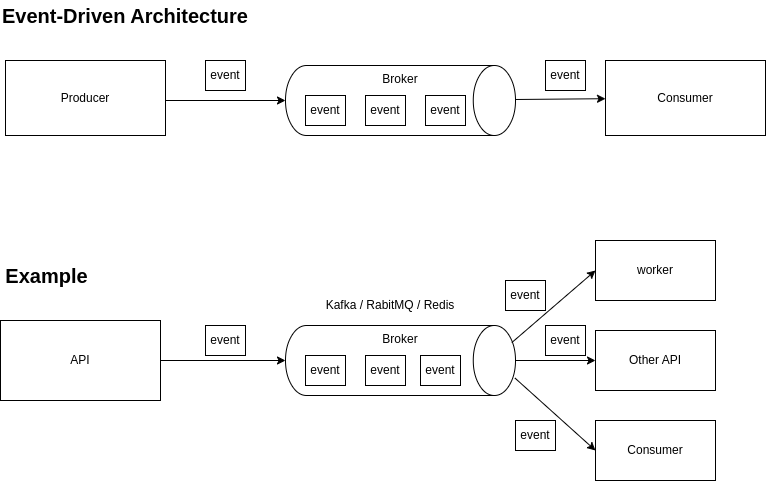

The diagram above was exported from draw.io. Its source (the exported page's mxGraphModel, read from the mxfile embedded in the PNG):
<mxGraphModel dx="1078" dy="706" grid="1" gridSize="10" guides="1" tooltips="1" connect="1" arrows="1" fold="1" page="1" pageScale="1" pageWidth="850" pageHeight="1100" math="0" shadow="0">
  <root>
    <mxCell id="0" />
    <mxCell id="1" parent="0" />
    <mxCell id="16" value="" style="edgeStyle=none;html=1;" parent="1" source="3" target="15" edge="1">
      <mxGeometry relative="1" as="geometry" />
    </mxCell>
    <mxCell id="3" value="Broker" style="strokeWidth=1;html=1;shape=mxgraph.flowchart.direct_data;whiteSpace=wrap;verticalAlign=top;" parent="1" vertex="1">
      <mxGeometry x="325" y="135" width="230" height="70" as="geometry" />
    </mxCell>
    <mxCell id="5" value="event" style="rounded=0;whiteSpace=wrap;html=1;" parent="1" vertex="1">
      <mxGeometry x="345" y="165" width="40" height="30" as="geometry" />
    </mxCell>
    <mxCell id="8" value="event" style="rounded=0;whiteSpace=wrap;html=1;" parent="1" vertex="1">
      <mxGeometry x="405" y="165" width="40" height="30" as="geometry" />
    </mxCell>
    <mxCell id="9" value="event" style="rounded=0;whiteSpace=wrap;html=1;" parent="1" vertex="1">
      <mxGeometry x="465" y="165" width="40" height="30" as="geometry" />
    </mxCell>
    <mxCell id="11" value="" style="edgeStyle=none;html=1;entryX=0;entryY=0.5;entryDx=0;entryDy=0;entryPerimeter=0;" parent="1" target="3" edge="1">
      <mxGeometry relative="1" as="geometry">
        <mxPoint x="205" y="170" as="sourcePoint" />
      </mxGeometry>
    </mxCell>
    <mxCell id="10" value="Producer" style="rounded=0;whiteSpace=wrap;html=1;" parent="1" vertex="1">
      <mxGeometry x="45" y="130" width="160" height="75" as="geometry" />
    </mxCell>
    <mxCell id="14" value="event" style="rounded=0;whiteSpace=wrap;html=1;" parent="1" vertex="1">
      <mxGeometry x="245" y="130" width="40" height="30" as="geometry" />
    </mxCell>
    <mxCell id="15" value="Consumer" style="rounded=0;whiteSpace=wrap;html=1;" parent="1" vertex="1">
      <mxGeometry x="645" y="130" width="160" height="75" as="geometry" />
    </mxCell>
    <mxCell id="17" value="event" style="rounded=0;whiteSpace=wrap;html=1;" parent="1" vertex="1">
      <mxGeometry x="585" y="130" width="40" height="30" as="geometry" />
    </mxCell>
    <mxCell id="31" value="" style="edgeStyle=none;html=1;" parent="1" source="18" target="23" edge="1">
      <mxGeometry relative="1" as="geometry" />
    </mxCell>
    <mxCell id="18" value="API" style="rounded=0;whiteSpace=wrap;html=1;" parent="1" vertex="1">
      <mxGeometry x="40" y="390" width="160" height="80" as="geometry" />
    </mxCell>
    <mxCell id="23" value="Broker" style="strokeWidth=1;html=1;shape=mxgraph.flowchart.direct_data;whiteSpace=wrap;verticalAlign=top;" parent="1" vertex="1">
      <mxGeometry x="325" y="395" width="230" height="70" as="geometry" />
    </mxCell>
    <mxCell id="24" value="worker" style="rounded=0;whiteSpace=wrap;html=1;" parent="1" vertex="1">
      <mxGeometry x="635" y="310" width="120" height="60" as="geometry" />
    </mxCell>
    <mxCell id="25" value="Other API" style="rounded=0;whiteSpace=wrap;html=1;" parent="1" vertex="1">
      <mxGeometry x="635" y="400" width="120" height="60" as="geometry" />
    </mxCell>
    <mxCell id="26" value="Consumer" style="rounded=0;whiteSpace=wrap;html=1;" parent="1" vertex="1">
      <mxGeometry x="635" y="490" width="120" height="60" as="geometry" />
    </mxCell>
    <mxCell id="28" value="" style="endArrow=classic;html=1;entryX=0;entryY=0.5;entryDx=0;entryDy=0;exitX=0.984;exitY=0.244;exitDx=0;exitDy=0;exitPerimeter=0;" parent="1" source="23" target="24" edge="1">
      <mxGeometry width="50" height="50" relative="1" as="geometry">
        <mxPoint x="435" y="620" as="sourcePoint" />
        <mxPoint x="485" y="570" as="targetPoint" />
      </mxGeometry>
    </mxCell>
    <mxCell id="29" value="" style="endArrow=classic;html=1;entryX=0;entryY=0.5;entryDx=0;entryDy=0;exitX=1;exitY=0.5;exitDx=0;exitDy=0;exitPerimeter=0;" parent="1" source="23" target="25" edge="1">
      <mxGeometry width="50" height="50" relative="1" as="geometry">
        <mxPoint x="544.3" y="420" as="sourcePoint" />
        <mxPoint x="645" y="360" as="targetPoint" />
      </mxGeometry>
    </mxCell>
    <mxCell id="30" value="" style="endArrow=classic;html=1;exitX=0.998;exitY=0.752;exitDx=0;exitDy=0;exitPerimeter=0;entryX=0;entryY=0.5;entryDx=0;entryDy=0;" parent="1" source="23" target="26" edge="1">
      <mxGeometry width="50" height="50" relative="1" as="geometry">
        <mxPoint x="405" y="620" as="sourcePoint" />
        <mxPoint x="455" y="570" as="targetPoint" />
      </mxGeometry>
    </mxCell>
    <mxCell id="32" value="event" style="rounded=0;whiteSpace=wrap;html=1;" parent="1" vertex="1">
      <mxGeometry x="245" y="395" width="40" height="30" as="geometry" />
    </mxCell>
    <mxCell id="33" value="event" style="rounded=0;whiteSpace=wrap;html=1;" parent="1" vertex="1">
      <mxGeometry x="545" y="350" width="40" height="30" as="geometry" />
    </mxCell>
    <mxCell id="34" value="event" style="rounded=0;whiteSpace=wrap;html=1;" parent="1" vertex="1">
      <mxGeometry x="585" y="395" width="40" height="30" as="geometry" />
    </mxCell>
    <mxCell id="35" value="event" style="rounded=0;whiteSpace=wrap;html=1;" parent="1" vertex="1">
      <mxGeometry x="555" y="490" width="40" height="30" as="geometry" />
    </mxCell>
    <mxCell id="37" value="event" style="rounded=0;whiteSpace=wrap;html=1;" parent="1" vertex="1">
      <mxGeometry x="345" y="425" width="40" height="30" as="geometry" />
    </mxCell>
    <mxCell id="38" value="event" style="rounded=0;whiteSpace=wrap;html=1;" parent="1" vertex="1">
      <mxGeometry x="405" y="425" width="40" height="30" as="geometry" />
    </mxCell>
    <mxCell id="39" value="event" style="rounded=0;whiteSpace=wrap;html=1;" parent="1" vertex="1">
      <mxGeometry x="460" y="425" width="40" height="30" as="geometry" />
    </mxCell>
    <mxCell id="40" value="Kafka / RabitMQ / Redis" style="text;html=1;strokeColor=none;fillColor=none;align=center;verticalAlign=middle;whiteSpace=wrap;rounded=0;" parent="1" vertex="1">
      <mxGeometry x="360" y="355" width="140" height="40" as="geometry" />
    </mxCell>
    <mxCell id="41" value="&lt;b&gt;&lt;font style=&quot;font-size: 20px;&quot;&gt;Event-Driven Architecture&lt;/font&gt;&lt;/b&gt;" style="text;html=1;strokeColor=none;fillColor=none;align=center;verticalAlign=middle;whiteSpace=wrap;rounded=0;strokeWidth=0;" vertex="1" parent="1">
      <mxGeometry x="40" y="70" width="250" height="30" as="geometry" />
    </mxCell>
    <mxCell id="43" value="&lt;b&gt;&lt;font style=&quot;font-size: 20px;&quot;&gt;Example&lt;/font&gt;&lt;/b&gt;" style="text;html=1;strokeColor=none;fillColor=none;align=center;verticalAlign=middle;whiteSpace=wrap;rounded=0;strokeWidth=0;" vertex="1" parent="1">
      <mxGeometry x="40" y="330" width="92.5" height="30" as="geometry" />
    </mxCell>
  </root>
</mxGraphModel>